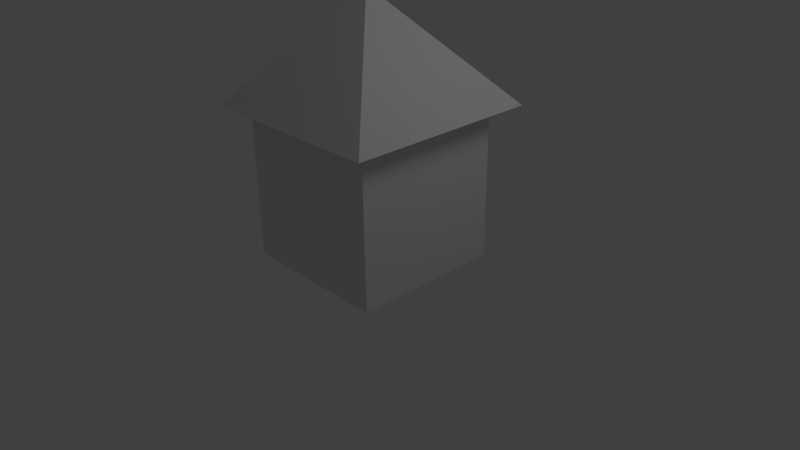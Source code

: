 # Source: house_1.blend  (saved by Blender 2.64.0; exported with 4.5.12 LTS)
import bpy
from mathutils import Matrix  # noqa: F401  (used for matrix-valued properties, if any)

bpy.ops.wm.read_factory_settings(use_empty=True)
scene = bpy.context.scene
scene.name = 'Scene'

# ---- collections
col_collection_1 = bpy.data.collections.new('Collection 1'); scene.collection.children.link(col_collection_1)

# ---- world
world_world = bpy.data.worlds.new('World'); scene.world = world_world
world_world.color = (0.05088, 0.05088, 0.05088)
world_world.use_sun_shadow = False
world_world.sun_shadow_jitter_overblur = 0.0
world_world.cycles.sampling_method = 'MANUAL'
world_world.cycles.sample_map_resolution = 256

# ---- cameras
cam_camera = bpy.data.cameras.new('Camera')
cam_camera.clip_end = 100.0
cam_camera.lens = 35.0
cam_camera.sensor_width = 32.0
cam_camera.sensor_height = 18.0
cam_camera.ortho_scale = 7.314
cam_camera.dof.focus_distance = 0.0
cam_camera.dof.aperture_fstop = 128.0

# ---- lights
light_lamp = bpy.data.lights.new('Lamp', 'POINT')
light_lamp.transmission_factor = 0.0
light_lamp.cutoff_distance = 30.0
light_lamp.energy = 100.0
light_lamp.shadow_buffer_clip_start = 1.001
light_lamp.shadow_soft_size = 1.0
light_lamp.shadow_maximum_resolution = 0.006
light_lamp.use_absolute_resolution = True
light_lamp.cycles.use_multiple_importance_sampling = False

# ---- meshes
me_cone = bpy.data.meshes.new('Cone')
me_cone.from_pydata([(0.0, 1.5, -1.0), (1.5, -6.557e-08, -1.0), (-1.311e-07, -1.5, -1.0), (0.0, 0.0, 0.4), (-1.5, 1.789e-08, -1.0)], [], [(2, 3, 4), (0, 3, 1), (4, 3, 0), (1, 3, 2), (0, 1, 2, 4)])
me_cone.use_remesh_preserve_volume = False
me_cone.use_remesh_preserve_attributes = False
me_cone.use_mirror_vertex_groups = False
me_cone.update()
me_plane_005 = bpy.data.meshes.new('Plane.005')
me_plane_005.from_pydata([(1.0, -1.0, 0.0), (-1.0, -1.0, 0.0), (1.0, 1.0, 0.0), (-1.0, 1.0, 0.0)], [], [(2, 3, 1, 0)])
me_plane_005.use_remesh_preserve_volume = False
me_plane_005.use_remesh_preserve_attributes = False
me_plane_005.use_mirror_vertex_groups = False
me_plane_005.update()
me_plane_003 = bpy.data.meshes.new('Plane.003')
me_plane_003.from_pydata([(1.0, -1.0, 0.0), (-1.0, -1.0, 0.0), (1.0, 1.0, 0.0), (-1.0, 1.0, 0.0)], [], [(2, 3, 1, 0)])
me_plane_003.use_remesh_preserve_volume = False
me_plane_003.use_remesh_preserve_attributes = False
me_plane_003.use_mirror_vertex_groups = False
me_plane_003.update()
me_plane_002 = bpy.data.meshes.new('Plane.002')
me_plane_002.from_pydata([(1.0, -1.0, 0.0), (-1.0, -1.0, 0.0), (1.0, 1.0, 0.0), (-1.0, 1.0, 0.0)], [], [(2, 3, 1, 0)])
me_plane_002.use_remesh_preserve_volume = False
me_plane_002.use_remesh_preserve_attributes = False
me_plane_002.use_mirror_vertex_groups = False
me_plane_002.update()
me_plane_001 = bpy.data.meshes.new('Plane.001')
me_plane_001.from_pydata([(1.0, -1.0, 0.0), (-1.0, -1.0, 0.0), (1.0, 1.0, 0.0), (-1.0, 1.0, 0.0)], [], [(2, 3, 1, 0)])
me_plane_001.use_remesh_preserve_volume = False
me_plane_001.use_remesh_preserve_attributes = False
me_plane_001.use_mirror_vertex_groups = False
me_plane_001.update()
me_plane = bpy.data.meshes.new('Plane')
me_plane.from_pydata([(1.0, -1.0, 0.0), (-1.0, -1.0, 0.0), (1.0, 1.0, 0.0), (-1.0, 1.0, 0.0)], [], [(2, 3, 1, 0)])
me_plane.use_remesh_preserve_volume = False
me_plane.use_remesh_preserve_attributes = False
me_plane.use_mirror_vertex_groups = False
me_plane.update()

# ---- objects
ob_cone = bpy.data.objects.new('Cone', me_cone)
ob_plane_005 = bpy.data.objects.new('Plane.005', me_plane_005)
ob_plane_003 = bpy.data.objects.new('Plane.003', me_plane_003)
ob_plane_002 = bpy.data.objects.new('Plane.002', me_plane_002)
ob_plane_001 = bpy.data.objects.new('Plane.001', me_plane_001)
ob_plane = bpy.data.objects.new('Plane', me_plane)
ob_lamp = bpy.data.objects.new('Lamp', light_lamp)
ob_camera = bpy.data.objects.new('Camera', cam_camera)

# ---- transforms, parenting, visibility, modifiers, constraints
ob_cone.location = (0.0, 0.0, 3.0)
ob_cone.rotation_euler = (0.0, 0.0, 0.7854)
ob_cone.scale = (1.2, 1.2, 1.0)
ob_cone.lineart.crease_threshold = 0.0
ob_plane_005.location = (0.0, 0.0, 0.0)
ob_plane_005.rotation_euler = (2.132e-14, -1.463e-07, -4.712)
ob_plane_005.lineart.crease_threshold = 0.0
ob_plane_003.location = (1.0, 0.0, 1.0)
ob_plane_003.rotation_euler = (1.571, 2.22e-16, -4.712)
ob_plane_003.lineart.crease_threshold = 0.0
ob_plane_002.location = (0.0, 1.0, 1.0)
ob_plane_002.rotation_euler = (1.571, 2.22e-16, -3.142)
ob_plane_002.lineart.crease_threshold = 0.0
ob_plane_001.location = (-1.0, 0.0, 1.0)
ob_plane_001.rotation_euler = (1.571, 2.22e-16, -1.571)
ob_plane_001.lineart.crease_threshold = 0.0
ob_plane.location = (0.0, -1.0, 1.0)
ob_plane.rotation_euler = (1.571, 2.22e-16, 2.22e-16)
ob_plane.lineart.crease_threshold = 0.0
ob_lamp.location = (4.076, 1.005, 5.904)
ob_lamp.rotation_euler = (0.6503, 0.05522, 1.866)
ob_lamp.lock_rotations_4d = False
ob_lamp.empty_display_type = 'ARROWS'
ob_lamp.color = (0.0, 0.0, 0.0, 0.0)
ob_lamp.lineart.crease_threshold = 0.0
ob_camera.location = (7.481, -6.508, 5.344)
ob_camera.rotation_euler = (1.109, 0.01082, 0.8149)
ob_camera.lock_rotations_4d = False
ob_camera.empty_display_type = 'ARROWS'
ob_camera.color = (0.0, 0.0, 0.0, 0.0)
ob_camera.display_type = 'WIRE'
ob_camera.lineart.crease_threshold = 0.0

# ---- collection membership
col_collection_1.objects.link(ob_cone)
col_collection_1.objects.link(ob_plane_005)
col_collection_1.objects.link(ob_plane_003)
col_collection_1.objects.link(ob_plane_002)
col_collection_1.objects.link(ob_plane_001)
col_collection_1.objects.link(ob_plane)
col_collection_1.objects.link(ob_lamp)
col_collection_1.objects.link(ob_camera)

# ---- scene / render settings (as saved in the file)
scene.camera = ob_camera
scene.frame_start = 1; scene.frame_end = 250; scene.frame_set(1)
scene.render.engine = 'BLENDER_EEVEE_NEXT'
scene.render.image_settings.color_mode = 'RGB'
scene.render.image_settings.compression = 90
scene.render.resolution_percentage = 50
scene.render.dither_intensity = 0.0
scene.render.bake_margin = 2
scene.render.bake_bias = 0.0
scene.cycles.use_denoising = False
scene.cycles.samples = 10
scene.cycles.sampling_pattern = 'TABULATED_SOBOL'
scene.cycles.light_sampling_threshold = 0.0
scene.cycles.use_adaptive_sampling = False
scene.cycles.use_light_tree = False
scene.cycles.blur_glossy = 0.0
scene.cycles.volume_bounces = 1
scene.cycles.pixel_filter_type = 'GAUSSIAN'
scene.cycles.sample_clamp_indirect = 0.0
scene.view_settings.view_transform = 'Standard'
bpy.context.view_layer.update()

